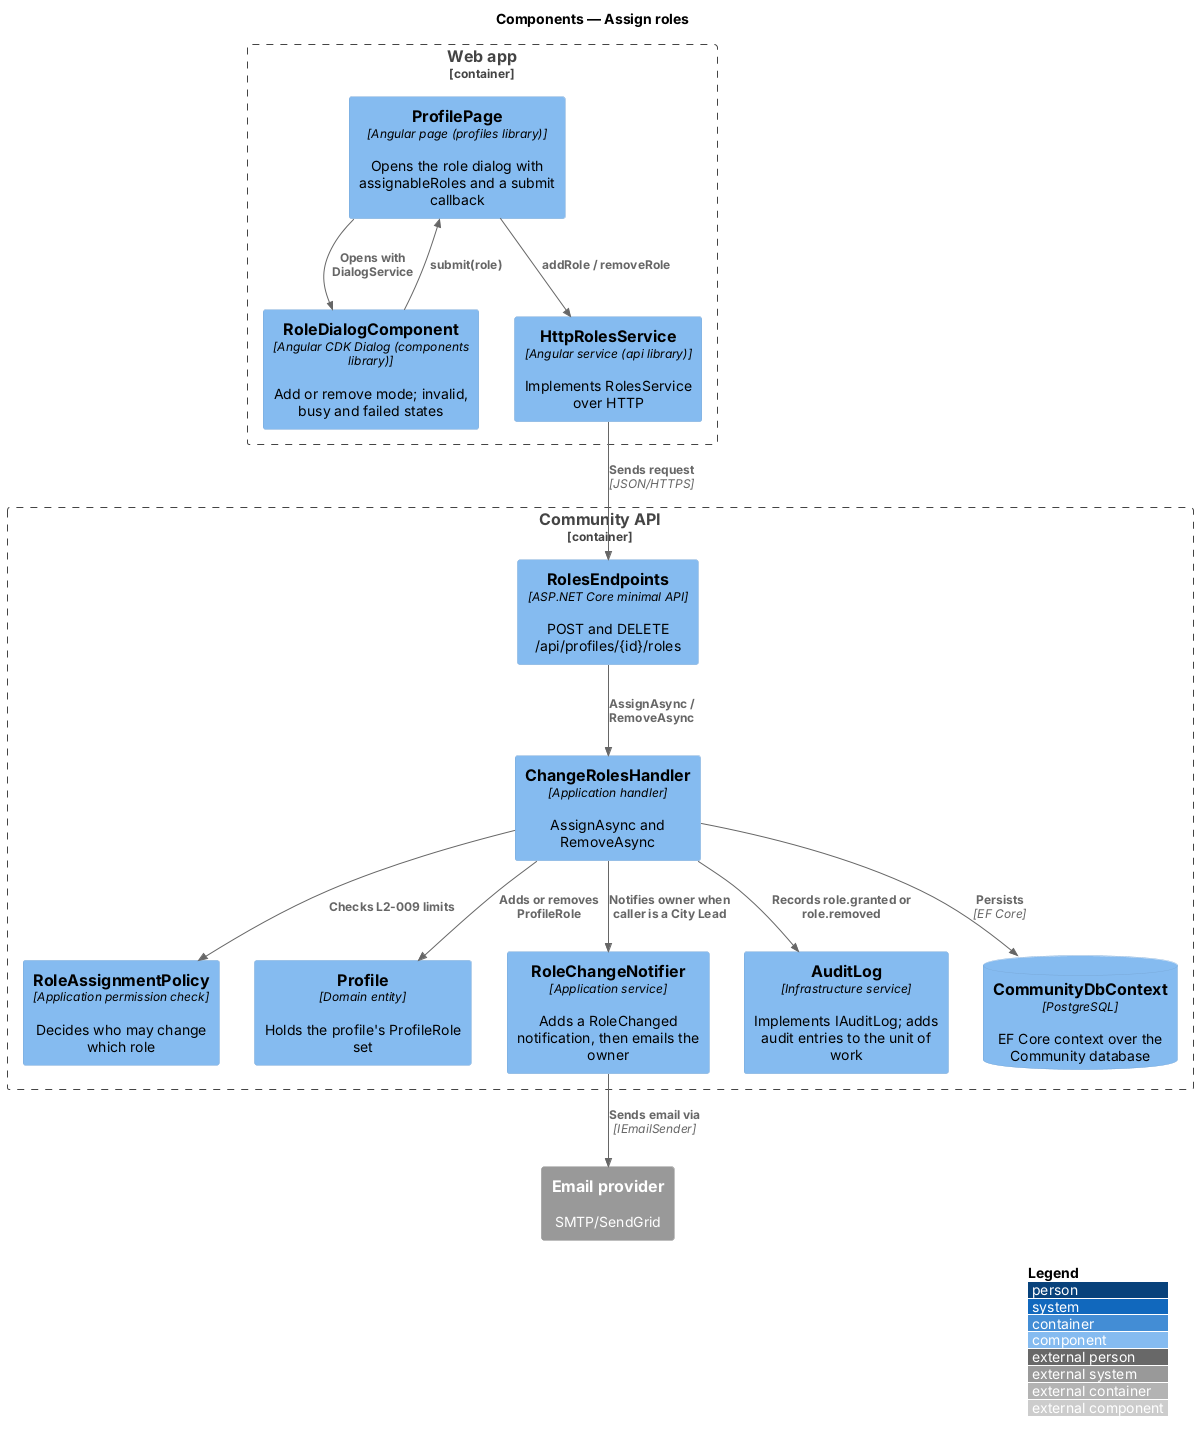

The diagram above was rendered by PlantUML. Its source (embedded in the PNG):
@startuml
!include <C4/C4_Component>
LAYOUT_WITH_LEGEND()
title Components — Assign roles
Container_Boundary(web, "Web app") {
  Component(page, "ProfilePage", "Angular page (profiles library)", "Opens the role dialog with assignableRoles and a submit callback")
  Component(dlg, "RoleDialogComponent", "Angular CDK Dialog (components library)", "Add or remove mode; invalid, busy and failed states")
  Component(svc, "HttpRolesService", "Angular service (api library)", "Implements RolesService over HTTP")
}
Container_Boundary(api, "Community API") {
  Component(ep, "RolesEndpoints", "ASP.NET Core minimal API", "POST and DELETE /api/profiles/{id}/roles")
  Component(h, "ChangeRolesHandler", "Application handler", "AssignAsync and RemoveAsync")
  Component(pol, "RoleAssignmentPolicy", "Application permission check", "Decides who may change which role")
  Component(prof, "Profile", "Domain entity", "Holds the profile's ProfileRole set")
  Component(notify, "RoleChangeNotifier", "Application service", "Adds a RoleChanged notification, then emails the owner")
  Component(audit, "AuditLog", "Infrastructure service", "Implements IAuditLog; adds audit entries to the unit of work")
  ComponentDb(db, "CommunityDbContext", "PostgreSQL", "EF Core context over the Community database")
}
System_Ext(email, "Email provider", "SMTP/SendGrid")
Rel(page, dlg, "Opens with DialogService")
Rel(dlg, page, "submit(role)")
Rel(page, svc, "addRole / removeRole")
Rel(svc, ep, "Sends request", "JSON/HTTPS")
Rel(ep, h, "AssignAsync / RemoveAsync")
Rel(h, pol, "Checks L2-009 limits")
Rel(h, prof, "Adds or removes ProfileRole")
Rel(h, audit, "Records role.granted or role.removed")
Rel(h, notify, "Notifies owner when caller is a City Lead")
Rel(h, db, "Persists", "EF Core")
Rel(notify, email, "Sends email via", "IEmailSender")
@enduml